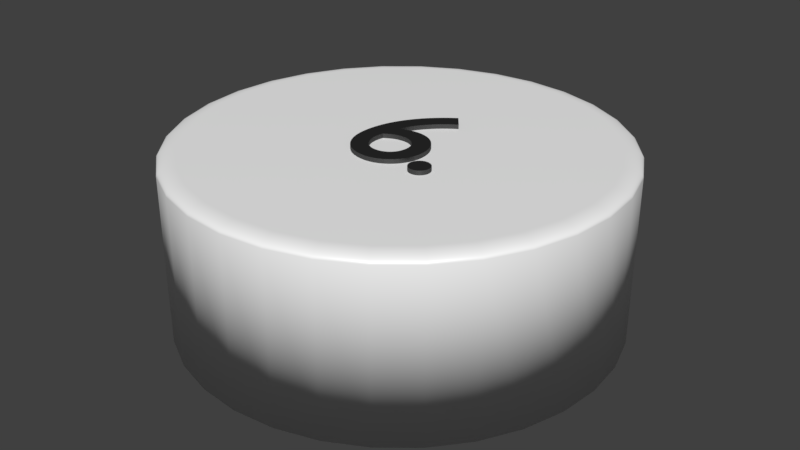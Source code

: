 # Source: kreiswei_6._punkt.blend  (saved by Blender 2.79.0; exported with 4.5.12 LTS)
import bpy
from mathutils import Matrix  # noqa: F401  (used for matrix-valued properties, if any)

bpy.ops.wm.read_factory_settings(use_empty=True)
scene = bpy.context.scene
scene.name = 'Scene'

# ---- collections
col_collection_1 = bpy.data.collections.new('Collection 1'); scene.collection.children.link(col_collection_1)

# ---- materials (node trees are filled in below, after node groups)
mat_material = bpy.data.materials.new('Material')
mat_material.alpha_threshold = 0.0
mat_material.roughness = 0.5
mat_material_003 = bpy.data.materials.new('Material.003')
mat_material_003.alpha_threshold = 0.0
mat_material_003.roughness = 0.5
mat_material_005 = bpy.data.materials.new('Material.005')
mat_material_005.alpha_threshold = 0.0
mat_material_005.roughness = 0.5

# ---- material node trees
mat_material.use_nodes = True; mat_material.node_tree.nodes.clear()
_N = mat_material.node_tree.nodes; _L = mat_material.node_tree.links
n0 = _N.new('ShaderNodeOutputMaterial'); n0.name = 'Material Output'; n0.location = (389, 402)
n1 = _N.new('ShaderNodeBsdfDiffuse'); n1.name = 'Diffuse BSDF'; n1.location = (0, 398)
n1.inputs[0].default_value = (1.0, 1.0, 1.0, 1.0)
n2 = _N.new('ShaderNodeBsdfAnisotropic'); n2.name = 'Glossy BSDF'; n2.location = (2, 219)
n2.distribution = 'GGX'
n2.inputs[1].default_value = 0.4472
n3 = _N.new('ShaderNodeMixShader'); n3.name = 'Mix Shader'; n3.location = (218, 404)
n3.inputs[0].default_value = 0.1
_L.new(n1.outputs[0], n3.inputs[1])
_L.new(n2.outputs[0], n3.inputs[2])
_L.new(n3.outputs[0], n0.inputs[0])
n0.is_active_output = True
mat_material_003.use_nodes = True; mat_material_003.node_tree.nodes.clear()
_N = mat_material_003.node_tree.nodes; _L = mat_material_003.node_tree.links
n0 = _N.new('ShaderNodeBsdfDiffuse'); n0.name = 'Diffuse BSDF'; n0.location = (10, 300)
n0.inputs[0].default_value = (0.01298, 0.01298, 0.01298, 1.0)
n1 = _N.new('ShaderNodeOutputMaterial'); n1.name = 'Material Output'; n1.location = (383, 229)
n2 = _N.new('ShaderNodeBsdfAnisotropic'); n2.name = 'Glossy BSDF'; n2.location = (9, 167)
n2.distribution = 'GGX'
n2.inputs[1].default_value = 0.4472
n3 = _N.new('ShaderNodeMixShader'); n3.name = 'Mix Shader'; n3.location = (208, 244)
n3.inputs[0].default_value = 0.1
_L.new(n0.outputs[0], n3.inputs[1])
_L.new(n2.outputs[0], n3.inputs[2])
_L.new(n3.outputs[0], n1.inputs[0])
n1.is_active_output = True
mat_material_005.use_nodes = True; mat_material_005.node_tree.nodes.clear()
_N = mat_material_005.node_tree.nodes; _L = mat_material_005.node_tree.links
n0 = _N.new('ShaderNodeOutputMaterial'); n0.name = 'Material Output'; n0.location = (404, 236)
n1 = _N.new('ShaderNodeMixShader'); n1.name = 'Mix Shader'; n1.location = (184, 310)
n1.inputs[0].default_value = 0.1
n2 = _N.new('ShaderNodeBsdfAnisotropic'); n2.name = 'Glossy BSDF'; n2.location = (-43, 197)
n2.distribution = 'GGX'
n2.inputs[1].default_value = 0.4472
n3 = _N.new('ShaderNodeBsdfDiffuse'); n3.name = 'Diffuse BSDF'; n3.location = (-46, 471)
n3.inputs[0].default_value = (0.01298, 0.01298, 0.01298, 1.0)
_L.new(n3.outputs[0], n1.inputs[1])
_L.new(n1.outputs[0], n0.inputs[0])
_L.new(n2.outputs[0], n1.inputs[2])
n0.is_active_output = True

# ---- world
world_world = bpy.data.worlds.new('World'); scene.world = world_world
world_world.color = (0.05088, 0.05088, 0.05088)
world_world.use_sun_shadow = False
world_world.sun_shadow_jitter_overblur = 0.0
world_world.cycles.sampling_method = 'MANUAL'

# ---- meshes
me_cylinder = bpy.data.meshes.new('Cylinder')
me_cylinder.from_pydata([(0.0, 1.0, -1.0), (0.1951, 0.9808, -1.0), (0.3827, 0.9239, -1.0), (0.5556, 0.8315, -1.0), (0.7071, 0.7071, -1.0), (0.8315, 0.5556, -1.0), (0.9239, 0.3827, -1.0), (0.9808, 0.1951, -1.0), (1.0, 7.55e-08, -1.0), (0.9808, -0.1951, -1.0), (0.9239, -0.3827, -1.0), (0.8315, -0.5556, -1.0), (0.7071, -0.7071, -1.0), (0.5556, -0.8315, -1.0), (0.3827, -0.9239, -1.0), (0.1951, -0.9808, -1.0), (-3.258e-07, -1.0, -1.0), (-0.1951, -0.9808, -1.0), (-0.3827, -0.9239, -1.0), (-0.5556, -0.8315, -1.0), (-0.7071, -0.7071, -1.0), (-0.8315, -0.5556, -1.0), (-0.9239, -0.3827, -1.0), (-0.9808, -0.1951, -1.0), (-1.0, 9.656e-07, -1.0), (-0.9808, 0.1951, -1.0), (-0.9239, 0.3827, -1.0), (-0.8315, 0.5556, -1.0), (-0.7071, 0.7071, -1.0), (-0.5556, 0.8315, -1.0), (-0.3827, 0.9239, -1.0), (-0.1951, 0.9808, -1.0), (-5.96e-08, 0.9196, 1.0), (0.0, 1.0, 0.92), (-5.035e-08, 0.9322, 0.999), (-4.109e-08, 0.9445, 0.9961), (-3.26e-08, 0.9561, 0.9913), (-2.456e-08, 0.9669, 0.9847), (-1.746e-08, 0.9765, 0.9766), (-1.141e-08, 0.9846, 0.967), (-6.636e-09, 0.9912, 0.9563), (-2.91e-09, 0.9961, 0.9447), (-7.567e-10, 0.999, 0.9325), (0.1794, 0.9019, 1.0), (0.1951, 0.9808, 0.92), (0.1819, 0.9143, 0.999), (0.1843, 0.9263, 0.9961), (0.1865, 0.9377, 0.9913), (0.1886, 0.9483, 0.9847), (0.1905, 0.9577, 0.9766), (0.1921, 0.9657, 0.967), (0.1934, 0.9722, 0.9563), (0.1943, 0.9769, 0.9447), (0.1949, 0.9798, 0.9325), (0.3519, 0.8496, 1.0), (0.3827, 0.9239, 0.92), (0.3567, 0.8612, 0.999), (0.3614, 0.8726, 0.9961), (0.3659, 0.8833, 0.9913), (0.37, 0.8933, 0.9847), (0.3737, 0.9021, 0.9766), (0.3768, 0.9097, 0.967), (0.3793, 0.9158, 0.9563), (0.3812, 0.9202, 0.9447), (0.3823, 0.923, 0.9325), (0.5109, 0.7646, 1.0), (0.5556, 0.8315, 0.92), (0.5179, 0.7751, 0.999), (0.5247, 0.7853, 0.9961), (0.5312, 0.795, 0.9913), (0.5372, 0.8039, 0.9847), (0.5425, 0.8119, 0.9766), (0.547, 0.8187, 0.967), (0.5507, 0.8242, 0.9563), (0.5534, 0.8282, 0.9447), (0.555, 0.8306, 0.9325), (0.6503, 0.6503, 1.0), (0.7071, 0.7071, 0.92), (0.6592, 0.6592, 0.999), (0.6678, 0.6678, 0.9961), (0.6761, 0.6761, 0.9913), (0.6837, 0.6837, 0.9847), (0.6905, 0.6905, 0.9766), (0.6963, 0.6963, 0.967), (0.7009, 0.7009, 0.9563), (0.7043, 0.7043, 0.9447), (0.7064, 0.7064, 0.9325), (0.7646, 0.5109, 1.0), (0.8315, 0.5556, 0.92), (0.7751, 0.5179, 0.999), (0.7853, 0.5247, 0.9961), (0.795, 0.5312, 0.9913), (0.8039, 0.5372, 0.9847), (0.8119, 0.5425, 0.9766), (0.8187, 0.547, 0.967), (0.8242, 0.5507, 0.9563), (0.8282, 0.5534, 0.9447), (0.8306, 0.555, 0.9325), (0.8496, 0.3519, 1.0), (0.9239, 0.3827, 0.92), (0.8612, 0.3567, 0.999), (0.8726, 0.3614, 0.9961), (0.8833, 0.3659, 0.9913), (0.8933, 0.37, 0.9847), (0.9021, 0.3737, 0.9766), (0.9097, 0.3768, 0.967), (0.9158, 0.3793, 0.9563), (0.9202, 0.3812, 0.9447), (0.923, 0.3823, 0.9325), (0.9019, 0.1794, 1.0), (0.9808, 0.1951, 0.92), (0.9143, 0.1819, 0.999), (0.9263, 0.1843, 0.9961), (0.9377, 0.1865, 0.9913), (0.9483, 0.1886, 0.9847), (0.9577, 0.1905, 0.9766), (0.9657, 0.1921, 0.967), (0.9722, 0.1934, 0.9563), (0.9769, 0.1943, 0.9447), (0.9798, 0.1949, 0.9325), (0.9196, 5.029e-08, 1.0), (1.0, 7.55e-08, 0.92), (0.9322, 5.422e-08, 0.999), (0.9445, 5.809e-08, 0.9961), (0.9561, 6.182e-08, 0.9913), (0.9669, 6.519e-08, 0.9847), (0.9765, 6.81e-08, 0.9766), (0.9846, 7.078e-08, 0.967), (0.9912, 7.288e-08, 0.9563), (0.9961, 7.427e-08, 0.9447), (0.999, 7.518e-08, 0.9325), (0.9019, -0.1794, 1.0), (0.9808, -0.1951, 0.92), (0.9143, -0.1819, 0.999), (0.9263, -0.1843, 0.9961), (0.9377, -0.1865, 0.9913), (0.9483, -0.1886, 0.9847), (0.9577, -0.1905, 0.9766), (0.9657, -0.1921, 0.967), (0.9722, -0.1934, 0.9563), (0.9769, -0.1943, 0.9447), (0.9798, -0.1949, 0.9325), (0.8496, -0.3519, 1.0), (0.9239, -0.3827, 0.92), (0.8612, -0.3567, 0.999), (0.8726, -0.3614, 0.9961), (0.8833, -0.3659, 0.9913), (0.8933, -0.37, 0.9847), (0.9021, -0.3737, 0.9766), (0.9097, -0.3768, 0.967), (0.9158, -0.3793, 0.9563), (0.9202, -0.3812, 0.9447), (0.923, -0.3823, 0.9325), (0.7646, -0.5109, 1.0), (0.8315, -0.5556, 0.92), (0.7751, -0.5179, 0.999), (0.7853, -0.5247, 0.9961), (0.795, -0.5312, 0.9913), (0.8039, -0.5372, 0.9847), (0.8119, -0.5425, 0.9766), (0.8187, -0.547, 0.967), (0.8242, -0.5507, 0.9563), (0.8282, -0.5534, 0.9447), (0.8306, -0.555, 0.9325), (0.6503, -0.6503, 1.0), (0.7071, -0.7071, 0.92), (0.6592, -0.6592, 0.999), (0.6678, -0.6678, 0.9961), (0.6761, -0.6761, 0.9913), (0.6837, -0.6837, 0.9847), (0.6905, -0.6905, 0.9766), (0.6963, -0.6963, 0.967), (0.7009, -0.7009, 0.9563), (0.7043, -0.7043, 0.9447), (0.7064, -0.7064, 0.9325), (0.5109, -0.7646, 1.0), (0.5556, -0.8315, 0.92), (0.5179, -0.7751, 0.999), (0.5247, -0.7853, 0.9961), (0.5312, -0.795, 0.9913), (0.5372, -0.8039, 0.9847), (0.5425, -0.8119, 0.9766), (0.547, -0.8187, 0.967), (0.5507, -0.8242, 0.9563), (0.5534, -0.8282, 0.9447), (0.555, -0.8306, 0.9325), (0.3519, -0.8496, 1.0), (0.3827, -0.9239, 0.92), (0.3567, -0.8612, 0.999), (0.3614, -0.8726, 0.9961), (0.3659, -0.8833, 0.9913), (0.37, -0.8933, 0.9847), (0.3737, -0.9021, 0.9766), (0.3768, -0.9097, 0.967), (0.3793, -0.9158, 0.9563), (0.3812, -0.9202, 0.9447), (0.3823, -0.923, 0.9325), (0.1794, -0.9019, 1.0), (0.1951, -0.9808, 0.92), (0.1819, -0.9143, 0.999), (0.1843, -0.9263, 0.9961), (0.1865, -0.9377, 0.9913), (0.1886, -0.9483, 0.9847), (0.1905, -0.9577, 0.9766), (0.1921, -0.9657, 0.967), (0.1934, -0.9722, 0.9563), (0.1943, -0.9769, 0.9447), (0.1949, -0.9798, 0.9325), (-2.775e-07, -0.9196, 1.0), (-3.258e-07, -1.0, 0.92), (-2.851e-07, -0.9322, 0.999), (-2.925e-07, -0.9445, 0.9961), (-2.995e-07, -0.9561, 0.9913), (-3.059e-07, -0.9669, 0.9847), (-3.118e-07, -0.9765, 0.9766), (-3.166e-07, -0.9846, 0.967), (-3.205e-07, -0.9912, 0.9563), (-3.235e-07, -0.9961, 0.9447), (-3.253e-07, -0.999, 0.9325), (-0.1794, -0.9019, 1.0), (-0.1951, -0.9808, 0.92), (-0.1819, -0.9143, 0.999), (-0.1843, -0.9263, 0.9961), (-0.1865, -0.9377, 0.9913), (-0.1886, -0.9483, 0.9847), (-0.1905, -0.9577, 0.9766), (-0.1921, -0.9657, 0.967), (-0.1934, -0.9722, 0.9563), (-0.1943, -0.9769, 0.9447), (-0.1949, -0.9798, 0.9325), (-0.3519, -0.8496, 1.0), (-0.3827, -0.9239, 0.92), (-0.3567, -0.8612, 0.999), (-0.3614, -0.8726, 0.9961), (-0.3659, -0.8833, 0.9913), (-0.37, -0.8933, 0.9847), (-0.3737, -0.9021, 0.9766), (-0.3768, -0.9097, 0.967), (-0.3793, -0.9158, 0.9563), (-0.3812, -0.9202, 0.9447), (-0.3823, -0.923, 0.9325), (-0.5109, -0.7646, 1.0), (-0.5556, -0.8315, 0.92), (-0.5179, -0.7751, 0.999), (-0.5247, -0.7853, 0.9961), (-0.5312, -0.795, 0.9913), (-0.5372, -0.8039, 0.9847), (-0.5425, -0.8119, 0.9766), (-0.547, -0.8187, 0.967), (-0.5507, -0.8242, 0.9563), (-0.5534, -0.8282, 0.9447), (-0.555, -0.8306, 0.9325), (-0.6503, -0.6503, 1.0), (-0.7071, -0.7071, 0.92), (-0.6592, -0.6592, 0.999), (-0.6678, -0.6678, 0.9961), (-0.6761, -0.6761, 0.9913), (-0.6837, -0.6837, 0.9847), (-0.6905, -0.6905, 0.9766), (-0.6963, -0.6963, 0.967), (-0.7009, -0.7009, 0.9563), (-0.7043, -0.7043, 0.9447), (-0.7064, -0.7064, 0.9325), (-0.7646, -0.5109, 1.0), (-0.8315, -0.5556, 0.92), (-0.7751, -0.5179, 0.999), (-0.7853, -0.5247, 0.9961), (-0.795, -0.5312, 0.9913), (-0.8039, -0.5372, 0.9847), (-0.8119, -0.5425, 0.9766), (-0.8187, -0.547, 0.967), (-0.8242, -0.5507, 0.9563), (-0.8282, -0.5534, 0.9447), (-0.8306, -0.555, 0.9325), (-0.8496, -0.3519, 1.0), (-0.9239, -0.3827, 0.92), (-0.8612, -0.3567, 0.999), (-0.8726, -0.3614, 0.9961), (-0.8833, -0.3659, 0.9913), (-0.8933, -0.37, 0.9847), (-0.9021, -0.3737, 0.9766), (-0.9097, -0.3768, 0.967), (-0.9158, -0.3793, 0.9563), (-0.9202, -0.3812, 0.9447), (-0.923, -0.3823, 0.9325), (-0.9019, -0.1794, 1.0), (-0.9808, -0.1951, 0.92), (-0.9143, -0.1819, 0.999), (-0.9263, -0.1843, 0.9961), (-0.9377, -0.1865, 0.9913), (-0.9483, -0.1886, 0.9847), (-0.9577, -0.1905, 0.9766), (-0.9657, -0.1921, 0.967), (-0.9722, -0.1934, 0.9563), (-0.9769, -0.1943, 0.9447), (-0.9798, -0.1949, 0.9325), (-0.9196, 8.196e-07, 1.0), (-1.0, 9.656e-07, 0.92), (-0.9322, 8.424e-07, 0.999), (-0.9445, 8.647e-07, 0.9961), (-0.9561, 8.858e-07, 0.9913), (-0.9669, 9.054e-07, 0.9847), (-0.9765, 9.229e-07, 0.9766), (-0.9846, 9.377e-07, 0.967), (-0.9912, 9.497e-07, 0.9563), (-0.9961, 9.584e-07, 0.9447), (-0.999, 9.638e-07, 0.9325), (-0.9019, 0.1794, 1.0), (-0.9808, 0.1951, 0.92), (-0.9143, 0.1819, 0.999), (-0.9263, 0.1843, 0.9961), (-0.9377, 0.1865, 0.9913), (-0.9483, 0.1886, 0.9847), (-0.9577, 0.1905, 0.9766), (-0.9657, 0.1921, 0.967), (-0.9722, 0.1934, 0.9563), (-0.9769, 0.1943, 0.9447), (-0.9798, 0.1949, 0.9325), (-0.8496, 0.3519, 1.0), (-0.9239, 0.3827, 0.92), (-0.8612, 0.3567, 0.999), (-0.8726, 0.3614, 0.9961), (-0.8833, 0.3659, 0.9913), (-0.8933, 0.37, 0.9847), (-0.9021, 0.3737, 0.9766), (-0.9097, 0.3768, 0.967), (-0.9158, 0.3793, 0.9563), (-0.9202, 0.3812, 0.9447), (-0.923, 0.3823, 0.9325), (-0.7646, 0.5109, 1.0), (-0.8315, 0.5556, 0.92), (-0.7751, 0.5179, 0.999), (-0.7853, 0.5247, 0.9961), (-0.795, 0.5312, 0.9913), (-0.8039, 0.5372, 0.9847), (-0.8119, 0.5425, 0.9766), (-0.8187, 0.547, 0.967), (-0.8242, 0.5507, 0.9563), (-0.8282, 0.5534, 0.9447), (-0.8306, 0.555, 0.9325), (-0.6503, 0.6503, 1.0), (-0.7071, 0.7071, 0.92), (-0.6592, 0.6592, 0.999), (-0.6678, 0.6678, 0.9961), (-0.6761, 0.6761, 0.9913), (-0.6837, 0.6837, 0.9847), (-0.6905, 0.6905, 0.9766), (-0.6962, 0.6963, 0.967), (-0.7009, 0.7009, 0.9563), (-0.7043, 0.7043, 0.9447), (-0.7064, 0.7064, 0.9325), (-0.5109, 0.7646, 1.0), (-0.5556, 0.8315, 0.92), (-0.5179, 0.7751, 0.999), (-0.5247, 0.7853, 0.9961), (-0.5312, 0.795, 0.9913), (-0.5372, 0.8039, 0.9847), (-0.5425, 0.8119, 0.9766), (-0.547, 0.8187, 0.967), (-0.5507, 0.8242, 0.9563), (-0.5534, 0.8282, 0.9447), (-0.555, 0.8306, 0.9325), (-0.3519, 0.8496, 1.0), (-0.3827, 0.9239, 0.92), (-0.3567, 0.8612, 0.999), (-0.3614, 0.8726, 0.9961), (-0.3659, 0.8833, 0.9913), (-0.37, 0.8933, 0.9847), (-0.3737, 0.9021, 0.9766), (-0.3768, 0.9097, 0.967), (-0.3793, 0.9158, 0.9563), (-0.3812, 0.9202, 0.9447), (-0.3823, 0.923, 0.9325), (-0.1794, 0.9019, 1.0), (-0.1951, 0.9808, 0.92), (-0.1819, 0.9143, 0.999), (-0.1843, 0.9263, 0.9961), (-0.1865, 0.9377, 0.9913), (-0.1886, 0.9483, 0.9847), (-0.1905, 0.9577, 0.9766), (-0.1921, 0.9657, 0.967), (-0.1934, 0.9722, 0.9563), (-0.1943, 0.9769, 0.9447), (-0.1949, 0.9798, 0.9325), (0.05923, 0.3212, 1.05), (0.02519, 0.2968, 1.05), (-0.006114, 0.2708, 1.05), (-0.03463, 0.2434, 1.05), (-0.06033, 0.2147, 1.05), (-0.08315, 0.1848, 1.05), (-0.1031, 0.1539, 1.05), (-0.12, 0.1221, 1.05), (-0.134, 0.08961, 1.05), (-0.145, 0.05649, 1.05), (-0.1528, 0.02289, 1.05), (-0.1576, -0.01106, 1.05), (-0.1592, -0.0452, 1.05), (-0.1577, -0.07321, 1.05), (-0.1534, -0.09954, 1.05), (-0.1464, -0.124, 1.05), (-0.1368, -0.1466, 1.05), (-0.1248, -0.167, 1.05), (-0.1105, -0.1852, 1.05), (-0.09395, -0.201, 1.05), (-0.07538, -0.2142, 1.05), (-0.05488, -0.2247, 1.05), (-0.0326, -0.2325, 1.05), (-0.008648, -0.2372, 1.05), (0.01683, -0.2388, 1.05), (0.03831, -0.2373, 1.05), (0.05902, -0.2329, 1.05), (0.07874, -0.2258, 1.05), (0.09727, -0.2162, 1.05), (0.1144, -0.2044, 1.05), (0.1299, -0.1905, 1.05), (0.1436, -0.1748, 1.05), (0.1553, -0.1574, 1.05), (0.1648, -0.1386, 1.05), (0.1718, -0.1185, 1.05), (0.1761, -0.09747, 1.05), (0.1776, -0.0756, 1.05), (0.1763, -0.05348, 1.05), (0.1724, -0.03242, 1.05), (0.166, -0.01259, 1.05), (0.1574, 0.005852, 1.05), (0.1466, 0.02274, 1.05), (0.1339, 0.0379, 1.05), (0.1194, 0.05118, 1.05), (0.1032, 0.06241, 1.05), (0.08549, 0.07144, 1.05), (0.06643, 0.07809, 1.05), (0.04616, 0.08219, 1.05), (0.02483, 0.0836, 1.05), (0.016, 0.08337, 1.05), (0.00749, 0.08272, 1.05), (-0.0006945, 0.08168, 1.05), (-0.008562, 0.08028, 1.05), (-0.01612, 0.07858, 1.05), (-0.02337, 0.0766, 1.05), (-0.03032, 0.07439, 1.05), (-0.03698, 0.07199, 1.05), (-0.04334, 0.06943, 1.05), (-0.04943, 0.06675, 1.05), (-0.05524, 0.06399, 1.05), (-0.06077, 0.0612, 1.05), (-0.05424, 0.08024, 1.05), (-0.04594, 0.09929, 1.05), (-0.03599, 0.1182, 1.05), (-0.02453, 0.1369, 1.05), (-0.01168, 0.1551, 1.05), (0.002431, 0.1729, 1.05), (0.01768, 0.19, 1.05), (0.03393, 0.2063, 1.05), (0.05106, 0.2217, 1.05), (0.06893, 0.2361, 1.05), (0.08744, 0.2493, 1.05), (0.1064, 0.2612, 1.05), (-0.07757, -0.0196, 1.05), (-0.06928, -0.01433, 1.05), (-0.06156, -0.009689, 1.05), (-0.05428, -0.00565, 1.05), (-0.04735, -0.002178, 1.05), (-0.04065, 0.0007612, 1.05), (-0.03407, 0.0032, 1.05), (-0.02751, 0.005172, 1.05), (-0.02086, 0.006711, 1.05), (-0.01401, 0.00785, 1.05), (-0.006847, 0.008622, 1.05), (0.0007292, 0.009061, 1.05), (0.008831, 0.0092, 1.05), (0.02153, 0.008464, 1.05), (0.03358, 0.006311, 1.05), (0.04489, 0.002825, 1.05), (0.05538, -0.001911, 1.05), (0.06495, -0.007814, 1.05), (0.07353, -0.0148, 1.05), (0.08102, -0.02279, 1.05), (0.08735, -0.03169, 1.05), (0.09242, -0.04142, 1.05), (0.09615, -0.05191, 1.05), (0.09844, -0.06306, 1.05), (0.09923, -0.0748, 1.05), (0.09851, -0.08782, 1.05), (0.09638, -0.1, 1.05), (0.09292, -0.1114, 1.05), (0.08818, -0.1219, 1.05), (0.08223, -0.1313, 1.05), (0.07513, -0.1397, 1.05), (0.06695, -0.147, 1.05), (0.05775, -0.1531, 1.05), (0.04759, -0.1579, 1.05), (0.03655, -0.1615, 1.05), (0.02467, -0.1637, 1.05), (0.01203, -0.1644, 1.05), (-0.002062, -0.1633, 1.05), (-0.01577, -0.1599, 1.05), (-0.02886, -0.1544, 1.05), (-0.04107, -0.1468, 1.05), (-0.05215, -0.1372, 1.05), (-0.06187, -0.1256, 1.05), (-0.06997, -0.1122, 1.05), (-0.07621, -0.09696, 1.05), (-0.08033, -0.08002, 1.05), (-0.0821, -0.06144, 1.05), (-0.08126, -0.04127, 1.05), (0.05923, 0.3212, 0.95), (0.02519, 0.2968, 0.95), (-0.006114, 0.2708, 0.95), (-0.03463, 0.2434, 0.95), (-0.06033, 0.2147, 0.95), (-0.08315, 0.1848, 0.95), (-0.1031, 0.1539, 0.95), (-0.12, 0.1221, 0.95), (-0.134, 0.08961, 0.95), (-0.145, 0.05649, 0.95), (-0.1528, 0.02289, 0.95), (-0.1576, -0.01106, 0.95), (-0.1592, -0.0452, 0.95), (-0.1577, -0.07321, 0.95), (-0.1534, -0.09954, 0.95), (-0.1464, -0.124, 0.95), (-0.1368, -0.1466, 0.95), (-0.1248, -0.167, 0.95), (-0.1105, -0.1852, 0.95), (-0.09395, -0.201, 0.95), (-0.07538, -0.2142, 0.95), (-0.05488, -0.2247, 0.95), (-0.0326, -0.2325, 0.95), (-0.008648, -0.2372, 0.95), (0.01683, -0.2388, 0.95), (0.03831, -0.2373, 0.95), (0.05902, -0.2329, 0.95), (0.07874, -0.2258, 0.95), (0.09727, -0.2162, 0.95), (0.1144, -0.2044, 0.95), (0.1299, -0.1905, 0.95), (0.1436, -0.1748, 0.95), (0.1553, -0.1574, 0.95), (0.1648, -0.1386, 0.95), (0.1718, -0.1185, 0.95), (0.1761, -0.09747, 0.95), (0.1776, -0.0756, 0.95), (0.1763, -0.05348, 0.95), (0.1724, -0.03242, 0.95), (0.166, -0.01259, 0.95), (0.1574, 0.005852, 0.95), (0.1466, 0.02274, 0.95), (0.1339, 0.0379, 0.95), (0.1194, 0.05118, 0.95), (0.1032, 0.06241, 0.95), (0.08549, 0.07144, 0.95), (0.06643, 0.07809, 0.95), (0.04616, 0.08219, 0.95), (0.02483, 0.0836, 0.95), (0.016, 0.08337, 0.95), (0.00749, 0.08272, 0.95), (-0.0006945, 0.08168, 0.95), (-0.008562, 0.08028, 0.95), (-0.01612, 0.07858, 0.95), (-0.02337, 0.0766, 0.95), (-0.03032, 0.07439, 0.95), (-0.03698, 0.07199, 0.95), (-0.04334, 0.06943, 0.95), (-0.04943, 0.06675, 0.95), (-0.05524, 0.06399, 0.95), (-0.06077, 0.0612, 0.95), (-0.05424, 0.08024, 0.95), (-0.04594, 0.09929, 0.95), (-0.03599, 0.1182, 0.95), (-0.02453, 0.1369, 0.95), (-0.01168, 0.1551, 0.95), (0.002431, 0.1729, 0.95), (0.01768, 0.19, 0.95), (0.03393, 0.2063, 0.95), (0.05106, 0.2217, 0.95), (0.06893, 0.2361, 0.95), (0.08744, 0.2493, 0.95), (0.1064, 0.2612, 0.95), (-0.07757, -0.0196, 0.95), (-0.06928, -0.01433, 0.95), (-0.06156, -0.009689, 0.95), (-0.05428, -0.00565, 0.95), (-0.04735, -0.002178, 0.95), (-0.04065, 0.0007612, 0.95), (-0.03407, 0.0032, 0.95), (-0.02751, 0.005172, 0.95), (-0.02086, 0.006711, 0.95), (-0.01401, 0.00785, 0.95), (-0.006847, 0.008622, 0.95), (0.0007292, 0.009061, 0.95), (0.008831, 0.0092, 0.95), (0.02153, 0.008464, 0.95), (0.03358, 0.006311, 0.95), (0.04489, 0.002825, 0.95), (0.05538, -0.001911, 0.95), (0.06495, -0.007814, 0.95), (0.07353, -0.0148, 0.95), (0.08102, -0.02279, 0.95), (0.08735, -0.03169, 0.95), (0.09242, -0.04142, 0.95), (0.09615, -0.05191, 0.95), (0.09844, -0.06306, 0.95), (0.09923, -0.0748, 0.95), (0.09851, -0.08782, 0.95), (0.09638, -0.1, 0.95), (0.09292, -0.1114, 0.95), (0.08818, -0.1219, 0.95), (0.08223, -0.1313, 0.95), (0.07513, -0.1397, 0.95), (0.06695, -0.147, 0.95), (0.05775, -0.1531, 0.95), (0.04759, -0.1579, 0.95), (0.03655, -0.1615, 0.95), (0.02467, -0.1637, 0.95), (0.01203, -0.1644, 0.95), (-0.002062, -0.1633, 0.95), (-0.01577, -0.1599, 0.95), (-0.02886, -0.1544, 0.95), (-0.04107, -0.1468, 0.95), (-0.05215, -0.1372, 0.95), (-0.06187, -0.1256, 0.95), (-0.06997, -0.1122, 0.95), (-0.07621, -0.09696, 0.95), (-0.08033, -0.08002, 0.95), (-0.0821, -0.06144, 0.95), (-0.08126, -0.04127, 0.95)], [], [(31, 374, 33, 0), (2, 55, 66, 3), (3, 66, 77, 4), (4, 77, 88, 5), (5, 88, 99, 6), (6, 99, 110, 7), (7, 110, 121, 8), (8, 121, 132, 9), (9, 132, 143, 10), (10, 143, 154, 11), (11, 154, 165, 12), (12, 165, 176, 13), (13, 176, 187, 14), (14, 187, 198, 15), (15, 198, 209, 16), (16, 209, 220, 17), (17, 220, 231, 18), (18, 231, 242, 19), (19, 242, 253, 20), (20, 253, 264, 21), (21, 264, 275, 22), (22, 275, 286, 23), (23, 286, 297, 24), (24, 297, 308, 25), (25, 308, 319, 26), (26, 319, 330, 27), (27, 330, 341, 28), (28, 341, 352, 29), (29, 352, 363, 30), (30, 363, 374, 31), (0, 33, 44, 1), (1, 44, 55, 2), (0, 1, 2, 3, 4, 5, 6, 7, 8, 9, 10, 11, 12, 13, 14, 15, 16, 17, 18, 19, 20, 21, 22, 23, 24, 25, 26, 27, 28, 29, 30, 31), (44, 33, 42, 53), (53, 42, 41, 52), (52, 41, 40, 51), (51, 40, 39, 50), (50, 39, 38, 49), (49, 38, 37, 48), (48, 37, 36, 47), (47, 36, 35, 46), (46, 35, 34, 45), (45, 34, 32, 43), (55, 44, 53, 64), (64, 53, 52, 63), (63, 52, 51, 62), (62, 51, 50, 61), (61, 50, 49, 60), (60, 49, 48, 59), (59, 48, 47, 58), (58, 47, 46, 57), (57, 46, 45, 56), (56, 45, 43, 54), (66, 55, 64, 75), (75, 64, 63, 74), (74, 63, 62, 73), (73, 62, 61, 72), (72, 61, 60, 71), (71, 60, 59, 70), (70, 59, 58, 69), (69, 58, 57, 68), (68, 57, 56, 67), (67, 56, 54, 65), (77, 66, 75, 86), (86, 75, 74, 85), (85, 74, 73, 84), (84, 73, 72, 83), (83, 72, 71, 82), (82, 71, 70, 81), (81, 70, 69, 80), (80, 69, 68, 79), (79, 68, 67, 78), (78, 67, 65, 76), (88, 77, 86, 97), (97, 86, 85, 96), (96, 85, 84, 95), (95, 84, 83, 94), (94, 83, 82, 93), (93, 82, 81, 92), (92, 81, 80, 91), (91, 80, 79, 90), (90, 79, 78, 89), (89, 78, 76, 87), (99, 88, 97, 108), (108, 97, 96, 107), (107, 96, 95, 106), (106, 95, 94, 105), (105, 94, 93, 104), (104, 93, 92, 103), (103, 92, 91, 102), (102, 91, 90, 101), (101, 90, 89, 100), (100, 89, 87, 98), (110, 99, 108, 119), (119, 108, 107, 118), (118, 107, 106, 117), (117, 106, 105, 116), (116, 105, 104, 115), (115, 104, 103, 114), (114, 103, 102, 113), (113, 102, 101, 112), (112, 101, 100, 111), (111, 100, 98, 109), (121, 110, 119, 130), (130, 119, 118, 129), (129, 118, 117, 128), (128, 117, 116, 127), (127, 116, 115, 126), (126, 115, 114, 125), (125, 114, 113, 124), (124, 113, 112, 123), (123, 112, 111, 122), (122, 111, 109, 120), (132, 121, 130, 141), (141, 130, 129, 140), (140, 129, 128, 139), (139, 128, 127, 138), (138, 127, 126, 137), (137, 126, 125, 136), (136, 125, 124, 135), (135, 124, 123, 134), (134, 123, 122, 133), (133, 122, 120, 131), (143, 132, 141, 152), (152, 141, 140, 151), (151, 140, 139, 150), (150, 139, 138, 149), (149, 138, 137, 148), (148, 137, 136, 147), (147, 136, 135, 146), (146, 135, 134, 145), (145, 134, 133, 144), (144, 133, 131, 142), (154, 143, 152, 163), (163, 152, 151, 162), (162, 151, 150, 161), (161, 150, 149, 160), (160, 149, 148, 159), (159, 148, 147, 158), (158, 147, 146, 157), (157, 146, 145, 156), (156, 145, 144, 155), (155, 144, 142, 153), (165, 154, 163, 174), (174, 163, 162, 173), (173, 162, 161, 172), (172, 161, 160, 171), (171, 160, 159, 170), (170, 159, 158, 169), (169, 158, 157, 168), (168, 157, 156, 167), (167, 156, 155, 166), (166, 155, 153, 164), (176, 165, 174, 185), (185, 174, 173, 184), (184, 173, 172, 183), (183, 172, 171, 182), (182, 171, 170, 181), (181, 170, 169, 180), (180, 169, 168, 179), (179, 168, 167, 178), (178, 167, 166, 177), (177, 166, 164, 175), (187, 176, 185, 196), (196, 185, 184, 195), (195, 184, 183, 194), (194, 183, 182, 193), (193, 182, 181, 192), (192, 181, 180, 191), (191, 180, 179, 190), (190, 179, 178, 189), (189, 178, 177, 188), (188, 177, 175, 186), (198, 187, 196, 207), (207, 196, 195, 206), (206, 195, 194, 205), (205, 194, 193, 204), (204, 193, 192, 203), (203, 192, 191, 202), (202, 191, 190, 201), (201, 190, 189, 200), (200, 189, 188, 199), (199, 188, 186, 197), (209, 198, 207, 218), (218, 207, 206, 217), (217, 206, 205, 216), (216, 205, 204, 215), (215, 204, 203, 214), (214, 203, 202, 213), (213, 202, 201, 212), (212, 201, 200, 211), (211, 200, 199, 210), (210, 199, 197, 208), (220, 209, 218, 229), (229, 218, 217, 228), (228, 217, 216, 227), (227, 216, 215, 226), (226, 215, 214, 225), (225, 214, 213, 224), (224, 213, 212, 223), (223, 212, 211, 222), (222, 211, 210, 221), (221, 210, 208, 219), (231, 220, 229, 240), (240, 229, 228, 239), (239, 228, 227, 238), (238, 227, 226, 237), (237, 226, 225, 236), (236, 225, 224, 235), (235, 224, 223, 234), (234, 223, 222, 233), (233, 222, 221, 232), (232, 221, 219, 230), (242, 231, 240, 251), (251, 240, 239, 250), (250, 239, 238, 249), (249, 238, 237, 248), (248, 237, 236, 247), (247, 236, 235, 246), (246, 235, 234, 245), (245, 234, 233, 244), (244, 233, 232, 243), (243, 232, 230, 241), (253, 242, 251, 262), (262, 251, 250, 261), (261, 250, 249, 260), (260, 249, 248, 259), (259, 248, 247, 258), (258, 247, 246, 257), (257, 246, 245, 256), (256, 245, 244, 255), (255, 244, 243, 254), (254, 243, 241, 252), (264, 253, 262, 273), (273, 262, 261, 272), (272, 261, 260, 271), (271, 260, 259, 270), (270, 259, 258, 269), (269, 258, 257, 268), (268, 257, 256, 267), (267, 256, 255, 266), (266, 255, 254, 265), (265, 254, 252, 263), (275, 264, 273, 284), (284, 273, 272, 283), (283, 272, 271, 282), (282, 271, 270, 281), (281, 270, 269, 280), (280, 269, 268, 279), (279, 268, 267, 278), (278, 267, 266, 277), (277, 266, 265, 276), (276, 265, 263, 274), (286, 275, 284, 295), (295, 284, 283, 294), (294, 283, 282, 293), (293, 282, 281, 292), (292, 281, 280, 291), (291, 280, 279, 290), (290, 279, 278, 289), (289, 278, 277, 288), (288, 277, 276, 287), (287, 276, 274, 285), (297, 286, 295, 306), (306, 295, 294, 305), (305, 294, 293, 304), (304, 293, 292, 303), (303, 292, 291, 302), (302, 291, 290, 301), (301, 290, 289, 300), (300, 289, 288, 299), (299, 288, 287, 298), (298, 287, 285, 296), (308, 297, 306, 317), (317, 306, 305, 316), (316, 305, 304, 315), (315, 304, 303, 314), (314, 303, 302, 313), (313, 302, 301, 312), (312, 301, 300, 311), (311, 300, 299, 310), (310, 299, 298, 309), (309, 298, 296, 307), (319, 308, 317, 328), (328, 317, 316, 327), (327, 316, 315, 326), (326, 315, 314, 325), (325, 314, 313, 324), (324, 313, 312, 323), (323, 312, 311, 322), (322, 311, 310, 321), (321, 310, 309, 320), (320, 309, 307, 318), (330, 319, 328, 339), (339, 328, 327, 338), (338, 327, 326, 337), (337, 326, 325, 336), (336, 325, 324, 335), (335, 324, 323, 334), (334, 323, 322, 333), (333, 322, 321, 332), (332, 321, 320, 331), (331, 320, 318, 329), (341, 330, 339, 350), (350, 339, 338, 349), (349, 338, 337, 348), (348, 337, 336, 347), (347, 336, 335, 346), (346, 335, 334, 345), (345, 334, 333, 344), (344, 333, 332, 343), (343, 332, 331, 342), (342, 331, 329, 340), (352, 341, 350, 361), (361, 350, 349, 360), (360, 349, 348, 359), (359, 348, 347, 358), (358, 347, 346, 357), (357, 346, 345, 356), (356, 345, 344, 355), (355, 344, 343, 354), (354, 343, 342, 353), (353, 342, 340, 351), (363, 352, 361, 372), (372, 361, 360, 371), (371, 360, 359, 370), (370, 359, 358, 369), (369, 358, 357, 368), (368, 357, 356, 367), (367, 356, 355, 366), (366, 355, 354, 365), (365, 354, 353, 364), (364, 353, 351, 362), (374, 363, 372, 383), (383, 372, 371, 382), (382, 371, 370, 381), (381, 370, 369, 380), (380, 369, 368, 379), (379, 368, 367, 378), (378, 367, 366, 377), (377, 366, 365, 376), (376, 365, 364, 375), (375, 364, 362, 373), (33, 374, 383, 42), (42, 383, 382, 41), (41, 382, 381, 40), (40, 381, 380, 39), (39, 380, 379, 38), (38, 379, 378, 37), (37, 378, 377, 36), (36, 377, 376, 35), (35, 376, 375, 34), (34, 375, 373, 32), (43, 32, 373, 362, 351, 340, 329, 318, 307, 296, 285, 274, 263, 252, 241, 230, 219, 208, 197, 186, 175, 164, 153, 142, 131, 120, 109, 98, 87, 76, 65, 54), (385, 456, 384), (386, 456, 385), (387, 456, 386), (387, 455, 456), (387, 454, 455), (388, 454, 387), (388, 453, 454), (388, 452, 453), (389, 452, 388), (389, 451, 452), (389, 450, 451), (390, 450, 389), (390, 449, 450), (390, 448, 449), (391, 448, 390), (391, 447, 448), (392, 447, 391), (392, 446, 447), (392, 445, 446), (393, 445, 392), (433, 431, 432), (434, 431, 433), (435, 431, 434), (435, 430, 431), (436, 430, 435), (437, 430, 436), (393, 444, 445), (438, 430, 437), (438, 429, 430), (439, 429, 438), (440, 429, 439), (441, 429, 440), (441, 428, 429), (442, 428, 441), (443, 428, 442), (444, 428, 443), (444, 427, 428), (393, 427, 444), (394, 427, 393), (394, 426, 427), (394, 425, 426), (395, 466, 394), (466, 467, 394), (467, 425, 394), (467, 468, 425), (468, 469, 425), (469, 424, 425), (470, 424, 469), (471, 424, 470), (395, 465, 466), (395, 464, 465), (472, 424, 471), (472, 423, 424), (395, 463, 464), (395, 462, 463), (473, 423, 472), (395, 461, 462), (474, 423, 473), (395, 460, 461), (395, 459, 460), (475, 423, 474), (395, 458, 459), (396, 458, 395), (475, 422, 423), (396, 457, 458), (476, 422, 475), (396, 504, 457), (477, 422, 476), (478, 422, 477), (478, 421, 422), (396, 503, 504), (479, 421, 478), (397, 503, 396), (480, 421, 479), (480, 420, 421), (397, 502, 503), (481, 420, 480), (398, 502, 397), (482, 420, 481), (482, 419, 420), (398, 501, 502), (483, 419, 482), (398, 500, 501), (483, 418, 419), (399, 500, 398), (484, 418, 483), (485, 418, 484), (399, 499, 500), (485, 417, 418), (486, 417, 485), (400, 499, 399), (400, 498, 499), (487, 417, 486), (400, 497, 498), (487, 416, 417), (488, 416, 487), (401, 497, 400), (401, 496, 497), (489, 416, 488), (490, 416, 489), (401, 495, 496), (490, 415, 416), (491, 415, 490), (401, 494, 495), (492, 415, 491), (401, 493, 494), (493, 415, 492), (401, 415, 493), (402, 415, 401), (402, 414, 415), (403, 414, 402), (403, 413, 414), (404, 413, 403), (404, 412, 413), (405, 412, 404), (405, 411, 412), (406, 411, 405), (406, 410, 411), (407, 410, 406), (407, 409, 410), (408, 409, 407), (506, 505, 577), (507, 506, 577), (508, 507, 577), (508, 577, 576), (508, 576, 575), (509, 508, 575), (509, 575, 574), (509, 574, 573), (510, 509, 573), (510, 573, 572), (510, 572, 571), (511, 510, 571), (511, 571, 570), (511, 570, 569), (512, 511, 569), (512, 569, 568), (513, 512, 568), (513, 568, 567), (513, 567, 566), (514, 513, 566), (554, 553, 552), (555, 554, 552), (556, 555, 552), (556, 552, 551), (557, 556, 551), (558, 557, 551), (514, 566, 565), (559, 558, 551), (559, 551, 550), (560, 559, 550), (561, 560, 550), (562, 561, 550), (562, 550, 549), (563, 562, 549), (564, 563, 549), (565, 564, 549), (565, 549, 548), (514, 565, 548), (515, 514, 548), (515, 548, 547), (515, 547, 546), (516, 515, 587), (587, 515, 588), (588, 515, 546), (588, 546, 589), (589, 546, 590), (590, 546, 545), (591, 590, 545), (592, 591, 545), (516, 587, 586), (516, 586, 585), (593, 592, 545), (593, 545, 544), (516, 585, 584), (516, 584, 583), (594, 593, 544), (516, 583, 582), (595, 594, 544), (516, 582, 581), (516, 581, 580), (596, 595, 544), (516, 580, 579), (517, 516, 579), (596, 544, 543), (517, 579, 578), (597, 596, 543), (517, 578, 625), (598, 597, 543), (599, 598, 543), (599, 543, 542), (517, 625, 624), (600, 599, 542), (518, 517, 624), (601, 600, 542), (601, 542, 541), (518, 624, 623), (602, 601, 541), (519, 518, 623), (603, 602, 541), (603, 541, 540), (519, 623, 622), (604, 603, 540), (519, 622, 621), (604, 540, 539), (520, 519, 621), (605, 604, 539), (606, 605, 539), (520, 621, 620), (606, 539, 538), (607, 606, 538), (521, 520, 620), (521, 620, 619), (608, 607, 538), (521, 619, 618), (608, 538, 537), (609, 608, 537), (522, 521, 618), (522, 618, 617), (610, 609, 537), (611, 610, 537), (522, 617, 616), (611, 537, 536), (612, 611, 536), (522, 616, 615), (613, 612, 536), (522, 615, 614), (614, 613, 536), (522, 614, 536), (523, 522, 536), (523, 536, 535), (524, 523, 535), (524, 535, 534), (525, 524, 534), (525, 534, 533), (526, 525, 533), (526, 533, 532), (527, 526, 532), (527, 532, 531), (528, 527, 531), (528, 531, 530), (529, 528, 530), (436, 435, 556, 557), (409, 408, 529, 530), (413, 412, 533, 534), (384, 456, 577, 505), (461, 460, 581, 582), (444, 443, 564, 565), (425, 424, 545, 546), (468, 467, 588, 589), (502, 501, 622, 623), (429, 428, 549, 550), (453, 452, 573, 574), (482, 481, 602, 603), (393, 392, 513, 514), (448, 447, 568, 569), (397, 396, 517, 518), (421, 420, 541, 542), (464, 463, 584, 585), (408, 407, 528, 529), (449, 448, 569, 570), (389, 388, 509, 510), (472, 471, 592, 593), (404, 403, 524, 525), (498, 497, 618, 619), (417, 416, 537, 538), (476, 475, 596, 597), (495, 494, 615, 616), (437, 436, 557, 558), (412, 411, 532, 533), (491, 490, 611, 612), (385, 384, 505, 506), (487, 486, 607, 608), (456, 455, 576, 577), (426, 425, 546, 547), (460, 459, 580, 581), (433, 432, 553, 554), (416, 415, 536, 537), (471, 470, 591, 592), (430, 429, 550, 551), (396, 395, 516, 517), (467, 466, 587, 588), (441, 440, 561, 562), (452, 451, 572, 573), (503, 502, 623, 624), (422, 421, 542, 543), (445, 444, 565, 566), (483, 482, 603, 604), (475, 474, 595, 596), (400, 399, 520, 521), (407, 406, 527, 528), (418, 417, 538, 539), (403, 402, 523, 524), (392, 391, 512, 513), (479, 478, 599, 600), (438, 437, 558, 559), (488, 487, 608, 609), (499, 498, 619, 620), (388, 387, 508, 509), (459, 458, 579, 580), (411, 410, 531, 532), (492, 491, 612, 613), (434, 433, 554, 555), (484, 483, 604, 605), (470, 469, 590, 591), (427, 426, 547, 548), (463, 462, 583, 584), (415, 414, 535, 536), (442, 441, 562, 563), (395, 394, 515, 516), (446, 445, 566, 567), (455, 454, 575, 576), (480, 479, 600, 601), (431, 430, 551, 552), (451, 450, 571, 572), (500, 499, 620, 621), (406, 405, 526, 527), (399, 398, 519, 520), (423, 422, 543, 544), (466, 465, 586, 587), (419, 418, 539, 540), (478, 477, 598, 599), (496, 495, 616, 617), (391, 390, 511, 512), (474, 473, 594, 595), (402, 401, 522, 523), (489, 488, 609, 610), (387, 386, 507, 508), (493, 492, 613, 614), (504, 503, 624, 625), (457, 504, 625, 578), (439, 438, 559, 560), (410, 409, 530, 531), (462, 461, 582, 583), (435, 434, 555, 556), (414, 413, 534, 535), (485, 484, 605, 606), (428, 427, 548, 549), (458, 457, 578, 579), (443, 442, 563, 564), (454, 453, 574, 575), (469, 468, 589, 590), (481, 480, 601, 602), (394, 393, 514, 515), (432, 431, 552, 553), (501, 500, 621, 622), (398, 397, 518, 519), (447, 446, 567, 568), (424, 423, 544, 545), (465, 464, 585, 586), (405, 404, 525, 526), (390, 389, 510, 511), (420, 419, 540, 541), (450, 449, 570, 571), (497, 496, 617, 618), (473, 472, 593, 594), (494, 493, 614, 615), (477, 476, 597, 598), (490, 489, 610, 611), (401, 400, 521, 522), (386, 385, 506, 507), (440, 439, 560, 561), (486, 485, 606, 607)])
me_cylinder.polygons.foreach_set('use_smooth', [1, 1, 1, 1, 1, 1, 1, 1, 1, 1, 1, 1, 1, 1, 1, 1, 1, 1, 1, 1, 1, 1, 1, 1, 1, 1, 1, 1, 1, 1, 1, 1, 1, 1, 1, 1, 1, 1, 1, 1, 1, 1, 1, 1, 1, 1, 1, 1, 1, 1, 1, 1, 1, 1, 1, 1, 1, 1, 1, 1, 1, 1, 1, 1, 1, 1, 1, 1, 1, 1, 1, 1, 1, 1, 1, 1, 1, 1, 1, 1, 1, 1, 1, 1, 1, 1, 1, 1, 1, 1, 1, 1, 1, 1, 1, 1, 1, 1, 1, 1, 1, 1, 1, 1, 1, 1, 1, 1, 1, 1, 1, 1, 1, 1, 1, 1, 1, 1, 1, 1, 1, 1, 1, 1, 1, 1, 1, 1, 1, 1, 1, 1, 1, 1, 1, 1, 1, 1, 1, 1, 1, 1, 1, 1, 1, 1, 1, 1, 1, 1, 1, 1, 1, 1, 1, 1, 1, 1, 1, 1, 1, 1, 1, 1, 1, 1, 1, 1, 1, 1, 1, 1, 1, 1, 1, 1, 1, 1, 1, 1, 1, 1, 1, 1, 1, 1, 1, 1, 1, 1, 1, 1, 1, 1, 1, 1, 1, 1, 1, 1, 1, 1, 1, 1, 1, 1, 1, 1, 1, 1, 1, 1, 1, 1, 1, 1, 1, 1, 1, 1, 1, 1, 1, 1, 1, 1, 1, 1, 1, 1, 1, 1, 1, 1, 1, 1, 1, 1, 1, 1, 1, 1, 1, 1, 1, 1, 1, 1, 1, 1, 1, 1, 1, 1, 1, 1, 1, 1, 1, 1, 1, 1, 1, 1, 1, 1, 1, 1, 1, 1, 1, 1, 1, 1, 1, 1, 1, 1, 1, 1, 1, 1, 1, 1, 1, 1, 1, 1, 1, 1, 1, 1, 1, 1, 1, 1, 1, 1, 1, 1, 1, 1, 1, 1, 1, 1, 1, 1, 1, 1, 1, 1, 1, 1, 1, 1, 1, 1, 1, 1, 1, 1, 1, 1, 1, 1, 1, 1, 1, 1, 1, 1, 1, 1, 1, 1, 1, 1, 1, 1, 1, 1, 1, 1, 1, 1, 1, 1, 1, 1, 1, 1, 1, 1, 0, 0, 0, 0, 0, 0, 0, 0, 0, 0, 0, 0, 0, 0, 0, 0, 0, 0, 0, 0, 0, 0, 0, 0, 0, 0, 0, 0, 0, 0, 0, 0, 0, 0, 0, 0, 0, 0, 0, 0, 0, 0, 0, 0, 0, 0, 0, 0, 0, 0, 0, 0, 0, 0, 0, 0, 0, 0, 0, 0, 0, 0, 0, 0, 0, 0, 0, 0, 0, 0, 0, 0, 0, 0, 0, 0, 0, 0, 0, 0, 0, 0, 0, 0, 0, 0, 0, 0, 0, 0, 0, 0, 0, 0, 0, 0, 0, 0, 0, 0, 0, 0, 0, 0, 0, 0, 0, 0, 0, 0, 0, 0, 0, 0, 0, 0, 0, 0, 0, 0, 0, 0, 0, 0, 0, 0, 0, 0, 0, 0, 0, 0, 0, 0, 0, 0, 0, 0, 0, 0, 0, 0, 0, 0, 0, 0, 0, 0, 0, 0, 0, 0, 0, 0, 0, 0, 0, 0, 0, 0, 0, 0, 0, 0, 0, 0, 0, 0, 0, 0, 0, 0, 0, 0, 0, 0, 0, 0, 0, 0, 0, 0, 0, 0, 0, 0, 0, 0, 0, 0, 0, 0, 0, 0, 0, 0, 0, 0, 0, 0, 0, 0, 0, 0, 0, 0, 0, 0, 0, 0, 0, 0, 0, 0, 0, 0, 0, 0, 0, 0, 0, 0, 0, 0, 0, 0, 0, 0, 0, 0, 0, 0, 0, 0, 0, 0, 0, 0, 0, 0, 0, 0, 0, 0, 0, 0, 0, 0, 0, 0, 0, 0, 0, 0, 0, 0, 0, 0, 0, 0, 0, 0, 0, 0, 0, 0, 0, 0, 0, 0, 0, 0, 0, 0, 0, 0, 0, 0, 0, 0, 0, 0, 0, 0, 0, 0, 0, 0, 0, 0, 0, 0, 0, 0, 0, 0, 0, 0, 0, 0, 0, 0, 0, 0, 0, 0, 0, 0, 0, 0, 0, 0, 0, 0, 0, 0, 0, 0, 0, 0, 0, 0, 0, 0, 0, 0, 0, 0, 0, 0, 0, 0, 0, 0, 0, 0, 0, 0, 0, 0, 0, 0, 0, 0, 0, 0, 0, 0, 0, 0, 0, 0, 0, 0, 0, 0, 0, 0, 0, 0, 0, 0, 0])
me_cylinder.polygons.foreach_set('material_index', [0, 0, 0, 0, 0, 0, 0, 0, 0, 0, 0, 0, 0, 0, 0, 0, 0, 0, 0, 0, 0, 0, 0, 0, 0, 0, 0, 0, 0, 0, 0, 0, 0, 0, 0, 0, 0, 0, 0, 0, 0, 0, 0, 0, 0, 0, 0, 0, 0, 0, 0, 0, 0, 0, 0, 0, 0, 0, 0, 0, 0, 0, 0, 0, 0, 0, 0, 0, 0, 0, 0, 0, 0, 0, 0, 0, 0, 0, 0, 0, 0, 0, 0, 0, 0, 0, 0, 0, 0, 0, 0, 0, 0, 0, 0, 0, 0, 0, 0, 0, 0, 0, 0, 0, 0, 0, 0, 0, 0, 0, 0, 0, 0, 0, 0, 0, 0, 0, 0, 0, 0, 0, 0, 0, 0, 0, 0, 0, 0, 0, 0, 0, 0, 0, 0, 0, 0, 0, 0, 0, 0, 0, 0, 0, 0, 0, 0, 0, 0, 0, 0, 0, 0, 0, 0, 0, 0, 0, 0, 0, 0, 0, 0, 0, 0, 0, 0, 0, 0, 0, 0, 0, 0, 0, 0, 0, 0, 0, 0, 0, 0, 0, 0, 0, 0, 0, 0, 0, 0, 0, 0, 0, 0, 0, 0, 0, 0, 0, 0, 0, 0, 0, 0, 0, 0, 0, 0, 0, 0, 0, 0, 0, 0, 0, 0, 0, 0, 0, 0, 0, 0, 0, 0, 0, 0, 0, 0, 0, 0, 0, 0, 0, 0, 0, 0, 0, 0, 0, 0, 0, 0, 0, 0, 0, 0, 0, 0, 0, 0, 0, 0, 0, 0, 0, 0, 0, 0, 0, 0, 0, 0, 0, 0, 0, 0, 0, 0, 0, 0, 0, 0, 0, 0, 0, 0, 0, 0, 0, 0, 0, 0, 0, 0, 0, 0, 0, 0, 0, 0, 0, 0, 0, 0, 0, 0, 0, 0, 0, 0, 0, 0, 0, 0, 0, 0, 0, 0, 0, 0, 0, 0, 0, 0, 0, 0, 0, 0, 0, 0, 0, 0, 0, 0, 0, 0, 0, 0, 0, 0, 0, 0, 0, 0, 0, 0, 0, 0, 0, 0, 0, 0, 0, 0, 0, 0, 0, 0, 0, 0, 0, 0, 0, 0, 0, 1, 1, 1, 1, 1, 1, 1, 1, 1, 1, 1, 1, 1, 1, 1, 1, 1, 1, 1, 1, 1, 1, 1, 1, 1, 1, 1, 1, 1, 1, 1, 1, 1, 1, 1, 1, 1, 1, 1, 1, 1, 1, 1, 1, 1, 1, 1, 1, 1, 1, 1, 1, 1, 1, 1, 1, 1, 1, 1, 1, 1, 1, 1, 1, 1, 1, 1, 1, 1, 1, 1, 1, 1, 1, 1, 1, 1, 1, 1, 1, 1, 1, 1, 1, 1, 1, 1, 1, 1, 1, 1, 1, 1, 1, 1, 1, 1, 1, 1, 1, 1, 1, 1, 1, 1, 1, 1, 1, 1, 1, 1, 1, 1, 1, 1, 1, 1, 1, 1, 1, 1, 1, 1, 1, 1, 1, 1, 1, 1, 1, 1, 1, 1, 1, 1, 1, 1, 1, 1, 1, 1, 1, 1, 1, 1, 1, 1, 1, 1, 1, 1, 1, 1, 1, 1, 1, 1, 1, 1, 1, 1, 1, 1, 1, 1, 1, 1, 1, 1, 1, 1, 1, 1, 1, 1, 1, 1, 1, 1, 1, 1, 1, 1, 1, 1, 1, 1, 1, 1, 1, 1, 1, 1, 1, 1, 1, 1, 1, 1, 1, 1, 1, 1, 1, 1, 1, 1, 1, 1, 1, 1, 1, 1, 1, 1, 1, 1, 1, 1, 1, 1, 1, 1, 1, 1, 1, 1, 1, 1, 1, 1, 1, 1, 1, 1, 1, 1, 1, 1, 1, 1, 1, 1, 1, 1, 1, 1, 1, 1, 1, 1, 1, 1, 1, 1, 1, 1, 1, 1, 1, 1, 1, 1, 1, 1, 1, 1, 1, 1, 1, 1, 1, 1, 1, 1, 1, 1, 1, 1, 1, 1, 1, 1, 1, 1, 1, 1, 1, 1, 1, 1, 1, 1, 1, 1, 1, 1, 1, 1, 1, 1, 1, 1, 1, 1, 1, 1, 1, 1, 1, 1, 1, 1, 1, 1, 1, 1, 1, 1, 1, 1, 1, 1, 1, 1, 1, 1, 1, 1, 1, 1, 1, 1, 1, 1, 1, 1, 1, 1, 1, 1, 1, 1, 1, 1, 1, 1, 1, 1, 1, 1, 1, 1, 1, 1, 1, 1, 1, 1, 1, 1, 1, 1])
me_cylinder.materials.append(mat_material)
me_cylinder.materials.append(mat_material_003)
me_cylinder.use_remesh_preserve_volume = False
me_cylinder.use_remesh_preserve_attributes = False
me_cylinder.use_mirror_vertex_groups = False
me_cylinder.update()
me_cutext_009 = bpy.data.meshes.new('CUText.009')
me_cutext_009.from_pydata([(3.205e-09, 0.06, 0.0), (-0.008113, 0.05945, 0.0), (-0.0159, 0.05785, 0.0), (-0.0233, 0.05527, 0.0), (-0.03022, 0.05178, 0.0), (-0.03661, 0.04746, 0.0), (-0.04237, 0.04238, 0.0), (-0.04746, 0.03661, 0.0), (-0.05178, 0.03022, 0.0), (-0.05527, 0.0233, 0.0), (-0.05785, 0.0159, 0.0), (-0.05945, 0.008113, 0.0), (-0.06, 1.263e-09, 0.0), (-0.05945, -0.008113, 0.0), (-0.05785, -0.0159, 0.0), (-0.05527, -0.0233, 0.0), (-0.05178, -0.03022, 0.0), (-0.04746, -0.03661, 0.0), (-0.04238, -0.04237, 0.0), (-0.03661, -0.04746, 0.0), (-0.03022, -0.05178, 0.0), (-0.0233, -0.05527, 0.0), (-0.0159, -0.05785, 0.0), (-0.008113, -0.05945, 0.0), (3.205e-09, -0.06, 0.0), (0.008113, -0.05945, 0.0), (0.0159, -0.05785, 0.0), (0.0233, -0.05527, 0.0), (0.03022, -0.05178, 0.0), (0.03661, -0.04746, 0.0), (0.04237, -0.04238, 0.0), (0.04746, -0.03661, 0.0), (0.05178, -0.03022, 0.0), (0.05527, -0.0233, 0.0), (0.05785, -0.0159, 0.0), (0.05945, -0.008113, 0.0), (0.06, 1.263e-09, 0.0), (0.05945, 0.008113, 0.0), (0.05785, 0.0159, 0.0), (0.05527, 0.0233, 0.0), (0.05178, 0.03022, 0.0), (0.04746, 0.03661, 0.0), (0.04238, 0.04237, 0.0), (0.03661, 0.04746, 0.0), (0.03022, 0.05178, 0.0), (0.0233, 0.05527, 0.0), (0.0159, 0.05785, 0.0), (0.008113, 0.05945, 0.0), (3.205e-09, 0.06, -0.05), (-0.008113, 0.05945, -0.05), (-0.0159, 0.05785, -0.05), (-0.0233, 0.05527, -0.05), (-0.03022, 0.05178, -0.05), (-0.03661, 0.04746, -0.05), (-0.04237, 0.04238, -0.05), (-0.04746, 0.03661, -0.05), (-0.05178, 0.03022, -0.05), (-0.05527, 0.0233, -0.05), (-0.05785, 0.0159, -0.05), (-0.05945, 0.008113, -0.05), (-0.06, 1.263e-09, -0.05), (-0.05945, -0.008113, -0.05), (-0.05785, -0.0159, -0.05), (-0.05527, -0.0233, -0.05), (-0.05178, -0.03022, -0.05), (-0.04746, -0.03661, -0.05), (-0.04238, -0.04237, -0.05), (-0.03661, -0.04746, -0.05), (-0.03022, -0.05178, -0.05), (-0.0233, -0.05527, -0.05), (-0.0159, -0.05785, -0.05), (-0.008113, -0.05945, -0.05), (3.205e-09, -0.06, -0.05), (0.008113, -0.05945, -0.05), (0.0159, -0.05785, -0.05), (0.0233, -0.05527, -0.05), (0.03022, -0.05178, -0.05), (0.03661, -0.04746, -0.05), (0.04237, -0.04238, -0.05), (0.04746, -0.03661, -0.05), (0.05178, -0.03022, -0.05), (0.05527, -0.0233, -0.05), (0.05785, -0.0159, -0.05), (0.05945, -0.008113, -0.05), (0.06, 1.263e-09, -0.05), (0.05945, 0.008113, -0.05), (0.05785, 0.0159, -0.05), (0.05527, 0.0233, -0.05), (0.05178, 0.03022, -0.05), (0.04746, 0.03661, -0.05), (0.04238, 0.04237, -0.05), (0.03661, 0.04746, -0.05), (0.03022, 0.05178, -0.05), (0.0233, 0.05527, -0.05), (0.0159, 0.05785, -0.05), (0.008113, 0.05945, -0.05)], [], [(1, 47, 0), (2, 47, 1), (2, 46, 47), (3, 46, 2), (3, 45, 46), (4, 45, 3), (4, 44, 45), (5, 44, 4), (5, 43, 44), (6, 43, 5), (6, 42, 43), (7, 42, 6), (7, 41, 42), (8, 41, 7), (8, 40, 41), (9, 40, 8), (9, 39, 40), (10, 39, 9), (10, 38, 39), (11, 38, 10), (11, 37, 38), (11, 36, 37), (12, 36, 11), (13, 36, 12), (13, 35, 36), (14, 35, 13), (14, 34, 35), (15, 34, 14), (15, 33, 34), (16, 33, 15), (16, 32, 33), (17, 32, 16), (17, 31, 32), (18, 31, 17), (18, 30, 31), (19, 30, 18), (19, 29, 30), (20, 29, 19), (20, 28, 29), (21, 28, 20), (21, 27, 28), (22, 27, 21), (22, 26, 27), (23, 26, 22), (23, 25, 26), (24, 25, 23), (49, 48, 95), (50, 49, 95), (50, 95, 94), (51, 50, 94), (51, 94, 93), (52, 51, 93), (52, 93, 92), (53, 52, 92), (53, 92, 91), (54, 53, 91), (54, 91, 90), (55, 54, 90), (55, 90, 89), (56, 55, 89), (56, 89, 88), (57, 56, 88), (57, 88, 87), (58, 57, 87), (58, 87, 86), (59, 58, 86), (59, 86, 85), (59, 85, 84), (60, 59, 84), (61, 60, 84), (61, 84, 83), (62, 61, 83), (62, 83, 82), (63, 62, 82), (63, 82, 81), (64, 63, 81), (64, 81, 80), (65, 64, 80), (65, 80, 79), (66, 65, 79), (66, 79, 78), (67, 66, 78), (67, 78, 77), (68, 67, 77), (68, 77, 76), (69, 68, 76), (69, 76, 75), (70, 69, 75), (70, 75, 74), (71, 70, 74), (71, 74, 73), (72, 71, 73), (23, 22, 70, 71), (26, 25, 73, 74), (3, 2, 50, 51), (43, 42, 90, 91), (24, 23, 71, 72), (33, 32, 80, 81), (13, 12, 60, 61), (4, 3, 51, 52), (36, 35, 83, 84), (10, 9, 57, 58), (42, 41, 89, 90), (5, 4, 52, 53), (31, 30, 78, 79), (22, 21, 69, 70), (35, 34, 82, 83), (17, 16, 64, 65), (32, 31, 79, 80), (0, 47, 95, 48), (15, 14, 62, 63), (25, 24, 72, 73), (45, 44, 92, 93), (2, 1, 49, 50), (34, 33, 81, 82), (7, 6, 54, 55), (37, 36, 84, 85), (19, 18, 66, 67), (16, 15, 63, 64), (30, 29, 77, 78), (9, 8, 56, 57), (27, 26, 74, 75), (8, 7, 55, 56), (40, 39, 87, 88), (20, 19, 67, 68), (47, 46, 94, 95), (21, 20, 68, 69), (14, 13, 61, 62), (28, 27, 75, 76), (46, 45, 93, 94), (11, 10, 58, 59), (39, 38, 86, 87), (6, 5, 53, 54), (38, 37, 85, 86), (1, 0, 48, 49), (41, 40, 88, 89), (12, 11, 59, 60), (18, 17, 65, 66), (44, 43, 91, 92), (29, 28, 76, 77)])
me_cutext_009.materials.append(mat_material_005)
me_cutext_009.use_remesh_preserve_volume = False
me_cutext_009.use_remesh_preserve_attributes = False
me_cutext_009.use_mirror_vertex_groups = False
me_cutext_009.update()

# ---- objects
ob_cylinder = bpy.data.objects.new('Cylinder', me_cylinder)
ob_schwarz = bpy.data.objects.new('. schwarz', me_cutext_009)

# ---- transforms, parenting, visibility, modifiers, constraints
ob_cylinder.location = (0.0, 0.0, 0.4)
ob_cylinder.scale = (1.0, 1.0, 0.4)
ob_cylinder.lineart.crease_threshold = 0.0
ob_schwarz.location = (0.2457, -0.1762, 0.82)
ob_schwarz.scale = (0.8, 0.8, 0.8)
ob_schwarz.lineart.crease_threshold = 0.0

# ---- collection membership
col_collection_1.objects.link(ob_cylinder)
col_collection_1.objects.link(ob_schwarz)

# ---- scene / render settings (as saved in the file)
scene.frame_start = 1; scene.frame_end = 250; scene.frame_set(1)
scene.render.engine = 'CYCLES'
scene.render.resolution_percentage = 50
scene.render.dither_intensity = 0.0
scene.cycles.use_denoising = False
scene.cycles.samples = 128
scene.cycles.sampling_pattern = 'TABULATED_SOBOL'
scene.cycles.use_adaptive_sampling = False
scene.cycles.use_light_tree = False
scene.cycles.blur_glossy = 0.0
scene.cycles.sample_clamp_indirect = 0.0
scene.view_settings.view_transform = 'Standard'
bpy.context.view_layer.update()

# ---- added for rendering (the .blend has no active camera and no usable light): camera, sun
cam_auto = bpy.data.cameras.new('AutoCamera')
cam_auto.lens = 50.0
cam_auto.sensor_width = 36.0
cam_auto.clip_end = 1000.0
ob_auto_camera = bpy.data.objects.new('AutoCamera', cam_auto)
scene.collection.objects.link(ob_auto_camera)
ob_auto_camera.location = (2.72469, -3.26963, 2.58975)
ob_auto_camera.rotation_euler = (1.09748, -7.21219e-08, 0.694738)
scene.camera = ob_auto_camera
light_auto_sun = bpy.data.lights.new('AutoSun', 'SUN')
light_auto_sun.energy = 3.0
light_auto_sun.angle = 0.0523599
ob_auto_sun = bpy.data.objects.new('AutoSun', light_auto_sun)
scene.collection.objects.link(ob_auto_sun)
ob_auto_sun.rotation_euler = (0.872665, 0.174533, 0.523599)
bpy.context.view_layer.update()

